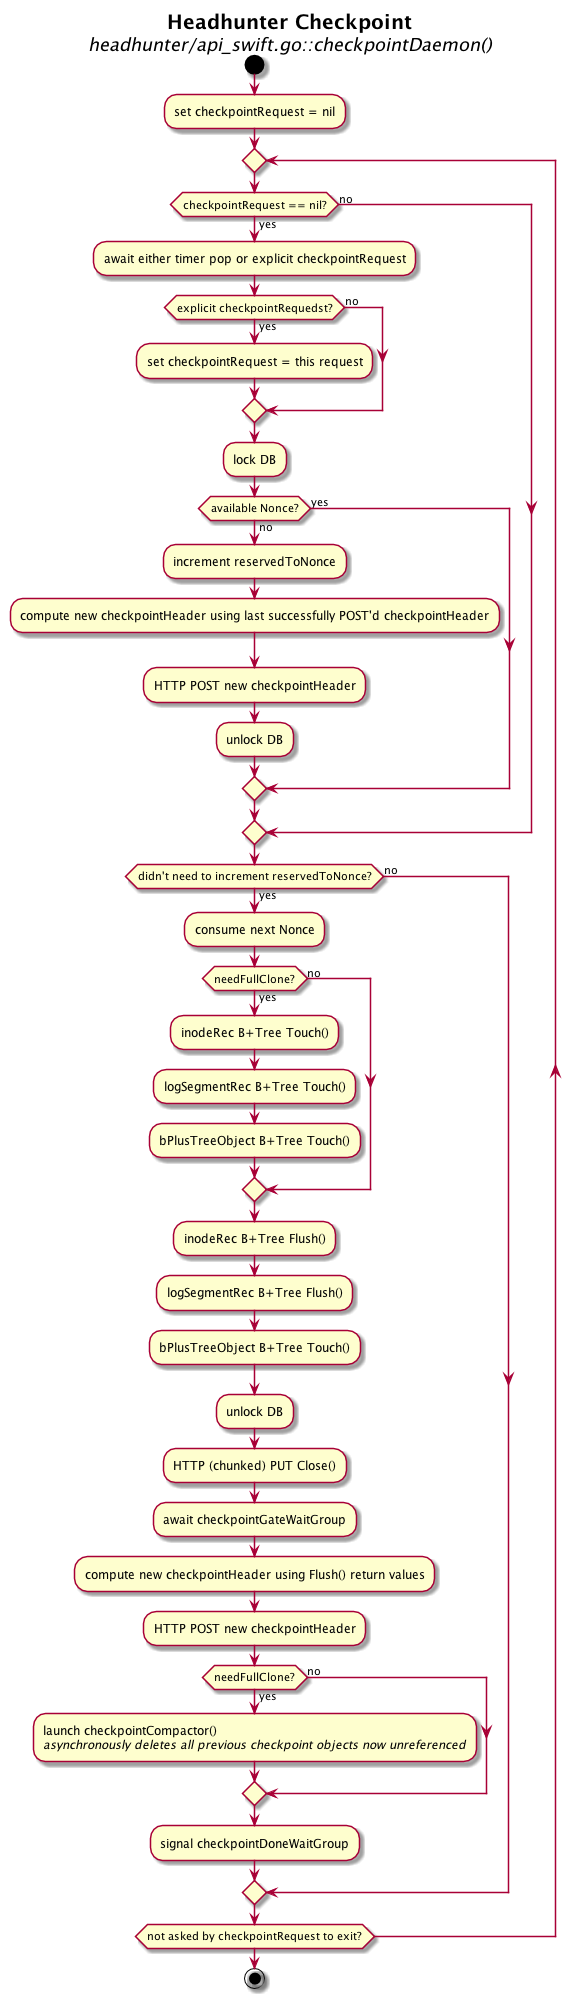

The diagram above was rendered by PlantUML. Its source (embedded in the PNG):
@startuml

title == Headhunter Checkpoint\n==== headhunter/api_swift.go::checkpointDaemon()

start

:set checkpointRequest = nil;

repeat
  if (checkpointRequest == nil?) then (yes)
    :await either timer pop or explicit checkpointRequest;
    if (explicit checkpointRequedst?) then (yes)
      :set checkpointRequest = this request;
    else (no)
    endif
    :lock DB;
    if (available Nonce?) then (yes)
    else (no)
      :increment reservedToNonce;
      :compute new checkpointHeader using last successfully POST'd checkpointHeader;
      :HTTP POST new checkpointHeader;
      :unlock DB;
    endif
  else (no)
  endif
  if (didn't need to increment reservedToNonce?) then (yes)
    :consume next Nonce;
    if (needFullClone?) then (yes)
      :inodeRec B+Tree Touch();
      :logSegmentRec B+Tree Touch();
      :bPlusTreeObject B+Tree Touch();
    else (no)
    endif
    :inodeRec B+Tree Flush();
    :logSegmentRec B+Tree Flush();
    :bPlusTreeObject B+Tree Touch();
    :unlock DB;
    :HTTP (chunked) PUT Close();
    :await checkpointGateWaitGroup;
    :compute new checkpointHeader using Flush() return values;
    :HTTP POST new checkpointHeader;
    if (needFullClone?) then (yes)
      :launch checkpointCompactor()\n<i>asynchronously deletes all previous checkpoint objects now unreferenced</i>;
    else (no)
    endif
    :signal checkpointDoneWaitGroup;
  else (no)
  endif
repeat while (not asked by checkpointRequest to exit?)

stop

@enduml